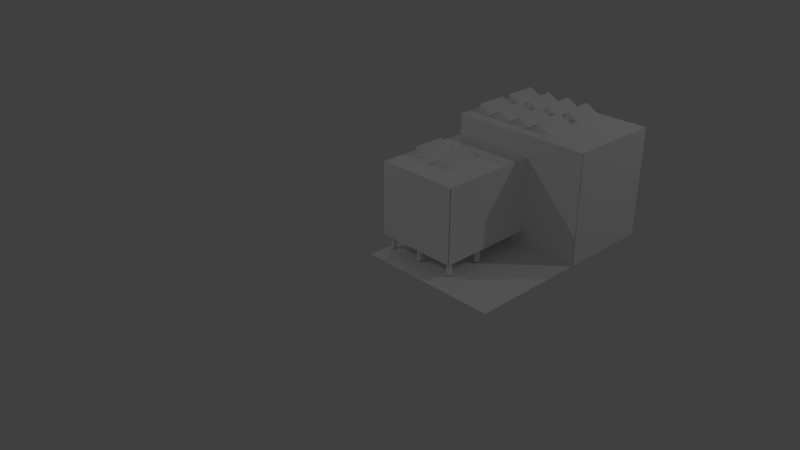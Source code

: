 # Source: Escola.blend  (saved by Blender 2.78.0; exported with 4.5.12 LTS)
import bpy
from mathutils import Matrix  # noqa: F401  (used for matrix-valued properties, if any)

bpy.ops.wm.read_factory_settings(use_empty=True)
scene = bpy.context.scene
scene.name = 'Scene'

# ---- collections
col_collection_1 = bpy.data.collections.new('Collection 1'); scene.collection.children.link(col_collection_1)

# ---- world
world_world = bpy.data.worlds.new('World'); scene.world = world_world
world_world.color = (0.05088, 0.05088, 0.05088)
world_world.use_sun_shadow = False
world_world.sun_shadow_jitter_overblur = 0.0
world_world.cycles.sampling_method = 'MANUAL'

# ---- cameras
cam_camera = bpy.data.cameras.new('Camera')
cam_camera.clip_end = 100.0
cam_camera.lens = 35.0
cam_camera.sensor_width = 32.0
cam_camera.sensor_height = 18.0
cam_camera.ortho_scale = 7.314
cam_camera.dof.focus_distance = 0.0
cam_camera.dof.aperture_fstop = 128.0

# ---- lights
light_lamp_003 = bpy.data.lights.new('Lamp.003', 'POINT')
light_lamp_003.transmission_factor = 0.0
light_lamp_003.cutoff_distance = 30.0
light_lamp_003.energy = 100.0
light_lamp_003.shadow_buffer_clip_start = 1.001
light_lamp_003.shadow_soft_size = 0.1
light_lamp_003.shadow_maximum_resolution = 0.006
light_lamp_003.use_absolute_resolution = True
light_lamp_002 = bpy.data.lights.new('Lamp.002', 'POINT')
light_lamp_002.transmission_factor = 0.0
light_lamp_002.cutoff_distance = 30.0
light_lamp_002.energy = 100.0
light_lamp_002.shadow_buffer_clip_start = 1.001
light_lamp_002.shadow_soft_size = 0.1
light_lamp_002.shadow_maximum_resolution = 0.006
light_lamp_002.use_absolute_resolution = True
light_lamp_001 = bpy.data.lights.new('Lamp.001', 'POINT')
light_lamp_001.transmission_factor = 0.0
light_lamp_001.cutoff_distance = 30.0
light_lamp_001.energy = 100.0
light_lamp_001.shadow_buffer_clip_start = 1.001
light_lamp_001.shadow_soft_size = 0.1
light_lamp_001.shadow_maximum_resolution = 0.006
light_lamp_001.use_absolute_resolution = True
light_lamp = bpy.data.lights.new('Lamp', 'POINT')
light_lamp.transmission_factor = 0.0
light_lamp.cutoff_distance = 30.0
light_lamp.energy = 100.0
light_lamp.shadow_buffer_clip_start = 1.001
light_lamp.shadow_soft_size = 0.1
light_lamp.shadow_maximum_resolution = 0.006
light_lamp.use_absolute_resolution = True

# ---- meshes
me_plane_010 = bpy.data.meshes.new('Plane.010')
me_plane_010.from_pydata([(-1.0, -1.0, 0.0), (-1.0, 1.0, 0.0), (2.672, 1.0, 0.0), (-1.0, -1.0, -7.674), (-1.0, 1.0, -7.674), (2.672, 1.0, -7.674)], [], [(1, 0, 2), (4, 5, 3), (1, 2, 5, 4), (2, 0, 3, 5), (0, 1, 4, 3)])
_k = set([(2, 5)])
me_plane_010.attributes.new('sharp_edge', 'BOOLEAN', 'EDGE').data.foreach_set('value', [ (min(e.vertices), max(e.vertices)) in _k for e in me_plane_010.edges])
_uv = me_plane_010.uv_layers.new(name='UVMap')
_uv.uv.foreach_set('vector', [0.8345, 0.4359, 0.7833, 0.4638, 0.7833, 0.3418, 0.8502, 0.335, 0.8502, 0.4421, 0.7919, 0.335, 0.7597, 0.2833, 0.6526, 0.2833, 0.6526, 0.05944, 0.7597, 0.05944, 0.9781, 0.2961, 0.8415, 0.2961, 0.8411, 0.04347, 0.9781, 0.04347, 0.8181, 0.2833, 0.7597, 0.2833, 0.7597, 0.05944, 0.8181, 0.05944])
me_plane_010.use_remesh_preserve_volume = False
me_plane_010.use_remesh_preserve_attributes = False
me_plane_010.use_mirror_vertex_groups = False
me_plane_010.update()
me_plane_009 = bpy.data.meshes.new('Plane.009')
me_plane_009.from_pydata([(-1.0, -1.0, 0.0), (-1.0, 1.0, 0.0), (2.672, 1.0, 0.0), (-1.0, -1.0, -7.674), (-1.0, 1.0, -7.674), (2.672, 1.0, -7.674)], [], [(1, 0, 2), (4, 5, 3), (1, 2, 5, 4), (2, 0, 3, 5), (0, 1, 4, 3)])
_k = set([(2, 5)])
me_plane_009.attributes.new('sharp_edge', 'BOOLEAN', 'EDGE').data.foreach_set('value', [ (min(e.vertices), max(e.vertices)) in _k for e in me_plane_009.edges])
_uv = me_plane_009.uv_layers.new(name='UVMap')
_uv.uv.foreach_set('vector', [0.8345, 0.4359, 0.7833, 0.4638, 0.7833, 0.3418, 0.8502, 0.335, 0.8502, 0.4421, 0.7919, 0.335, 0.7597, 0.2833, 0.6526, 0.2833, 0.6526, 0.05944, 0.7597, 0.05944, 0.9781, 0.2961, 0.8415, 0.2961, 0.8411, 0.04347, 0.9781, 0.04347, 0.8181, 0.2833, 0.7597, 0.2833, 0.7597, 0.05944, 0.8181, 0.05944])
me_plane_009.use_remesh_preserve_volume = False
me_plane_009.use_remesh_preserve_attributes = False
me_plane_009.use_mirror_vertex_groups = False
me_plane_009.update()
me_plane_008 = bpy.data.meshes.new('Plane.008')
me_plane_008.from_pydata([(-1.0, -1.0, 0.0), (-1.0, 1.0, 0.0), (2.672, 1.0, 0.0), (-1.0, -1.0, -7.674), (-1.0, 1.0, -7.674), (2.672, 1.0, -7.674)], [], [(1, 0, 2), (4, 5, 3), (1, 2, 5, 4), (2, 0, 3, 5), (0, 1, 4, 3)])
_k = set([(2, 5)])
me_plane_008.attributes.new('sharp_edge', 'BOOLEAN', 'EDGE').data.foreach_set('value', [ (min(e.vertices), max(e.vertices)) in _k for e in me_plane_008.edges])
_uv = me_plane_008.uv_layers.new(name='UVMap')
_uv.uv.foreach_set('vector', [0.8345, 0.4359, 0.7833, 0.4638, 0.7833, 0.3418, 0.8502, 0.335, 0.8502, 0.4421, 0.7919, 0.335, 0.7597, 0.2833, 0.6526, 0.2833, 0.6526, 0.05944, 0.7597, 0.05944, 0.9781, 0.2961, 0.8415, 0.2961, 0.8411, 0.04347, 0.9781, 0.04347, 0.8181, 0.2833, 0.7597, 0.2833, 0.7597, 0.05944, 0.8181, 0.05944])
me_plane_008.use_remesh_preserve_volume = False
me_plane_008.use_remesh_preserve_attributes = False
me_plane_008.use_mirror_vertex_groups = False
me_plane_008.update()
me_plane_007 = bpy.data.meshes.new('Plane.007')
me_plane_007.from_pydata([(-1.0, -1.0, 0.0), (-1.0, 1.0, 0.0), (2.672, 1.0, 0.0), (-1.0, -1.0, -7.674), (-1.0, 1.0, -7.674), (2.672, 1.0, -7.674)], [], [(1, 0, 2), (4, 5, 3), (1, 2, 5, 4), (2, 0, 3, 5), (0, 1, 4, 3)])
_k = set([(2, 5)])
me_plane_007.attributes.new('sharp_edge', 'BOOLEAN', 'EDGE').data.foreach_set('value', [ (min(e.vertices), max(e.vertices)) in _k for e in me_plane_007.edges])
_uv = me_plane_007.uv_layers.new(name='UVMap')
_uv.uv.foreach_set('vector', [0.8345, 0.4359, 0.7833, 0.4638, 0.7833, 0.3418, 0.8502, 0.335, 0.8502, 0.4421, 0.7919, 0.335, 0.7597, 0.2833, 0.6526, 0.2833, 0.6526, 0.05944, 0.7597, 0.05944, 0.9781, 0.2961, 0.8415, 0.2961, 0.8411, 0.04347, 0.9781, 0.04347, 0.8181, 0.2833, 0.7597, 0.2833, 0.7597, 0.05944, 0.8181, 0.05944])
me_plane_007.use_remesh_preserve_volume = False
me_plane_007.use_remesh_preserve_attributes = False
me_plane_007.use_mirror_vertex_groups = False
me_plane_007.update()
me_plane_006 = bpy.data.meshes.new('Plane.006')
me_plane_006.from_pydata([(-1.0, -1.0, 0.0), (-1.0, 1.0, 0.0), (2.672, 1.0, 0.0), (-1.0, -1.0, -7.674), (-1.0, 1.0, -7.674), (2.672, 1.0, -7.674)], [], [(1, 0, 2), (4, 5, 3), (1, 2, 5, 4), (2, 0, 3, 5), (0, 1, 4, 3)])
_k = set([(2, 5)])
me_plane_006.attributes.new('sharp_edge', 'BOOLEAN', 'EDGE').data.foreach_set('value', [ (min(e.vertices), max(e.vertices)) in _k for e in me_plane_006.edges])
_uv = me_plane_006.uv_layers.new(name='UVMap')
_uv.uv.foreach_set('vector', [0.8345, 0.4359, 0.7833, 0.4638, 0.7833, 0.3418, 0.8502, 0.335, 0.8502, 0.4421, 0.7919, 0.335, 0.7597, 0.2833, 0.6526, 0.2833, 0.6526, 0.05944, 0.7597, 0.05944, 0.9781, 0.2961, 0.8415, 0.2961, 0.8411, 0.04347, 0.9781, 0.04347, 0.8181, 0.2833, 0.7597, 0.2833, 0.7597, 0.05944, 0.8181, 0.05944])
me_plane_006.use_remesh_preserve_volume = False
me_plane_006.use_remesh_preserve_attributes = False
me_plane_006.use_mirror_vertex_groups = False
me_plane_006.update()
me_plane_005 = bpy.data.meshes.new('Plane.005')
me_plane_005.from_pydata([(-1.0, -1.0, 0.0), (-1.0, 1.0, 0.0), (2.672, 1.0, 0.0), (-1.0, -1.0, -7.674), (-1.0, 1.0, -7.674), (2.672, 1.0, -7.674)], [], [(1, 0, 2), (4, 5, 3), (1, 2, 5, 4), (2, 0, 3, 5), (0, 1, 4, 3)])
_k = set([(2, 5)])
me_plane_005.attributes.new('sharp_edge', 'BOOLEAN', 'EDGE').data.foreach_set('value', [ (min(e.vertices), max(e.vertices)) in _k for e in me_plane_005.edges])
_uv = me_plane_005.uv_layers.new(name='UVMap')
_uv.uv.foreach_set('vector', [0.8345, 0.4359, 0.7833, 0.4638, 0.7833, 0.3418, 0.8502, 0.335, 0.8502, 0.4421, 0.7919, 0.335, 0.7597, 0.2833, 0.6526, 0.2833, 0.6526, 0.05944, 0.7597, 0.05944, 0.9781, 0.2961, 0.8415, 0.2961, 0.8411, 0.04347, 0.9781, 0.04347, 0.8181, 0.2833, 0.7597, 0.2833, 0.7597, 0.05944, 0.8181, 0.05944])
me_plane_005.use_remesh_preserve_volume = False
me_plane_005.use_remesh_preserve_attributes = False
me_plane_005.use_mirror_vertex_groups = False
me_plane_005.update()
me_plane_004 = bpy.data.meshes.new('Plane.004')
me_plane_004.from_pydata([(-1.0, -1.0, 0.0), (-1.0, 1.0, 0.0), (2.672, 1.0, 0.0), (-1.0, -1.0, -7.674), (-1.0, 1.0, -7.674), (2.672, 1.0, -7.674)], [], [(1, 0, 2), (4, 5, 3), (1, 2, 5, 4), (2, 0, 3, 5), (0, 1, 4, 3)])
_k = set([(2, 5)])
me_plane_004.attributes.new('sharp_edge', 'BOOLEAN', 'EDGE').data.foreach_set('value', [ (min(e.vertices), max(e.vertices)) in _k for e in me_plane_004.edges])
_uv = me_plane_004.uv_layers.new(name='UVMap')
_uv.uv.foreach_set('vector', [0.8345, 0.4359, 0.7833, 0.4638, 0.7833, 0.3418, 0.8502, 0.335, 0.8502, 0.4421, 0.7919, 0.335, 0.7597, 0.2833, 0.6526, 0.2833, 0.6526, 0.05944, 0.7597, 0.05944, 0.9781, 0.2961, 0.8415, 0.2961, 0.8411, 0.04347, 0.9781, 0.04347, 0.8181, 0.2833, 0.7597, 0.2833, 0.7597, 0.05944, 0.8181, 0.05944])
me_plane_004.use_remesh_preserve_volume = False
me_plane_004.use_remesh_preserve_attributes = False
me_plane_004.use_mirror_vertex_groups = False
me_plane_004.update()
me_plane_003 = bpy.data.meshes.new('Plane.003')
me_plane_003.from_pydata([(-1.0, -1.0, 0.0), (-1.0, 1.0, 0.0), (2.672, 1.0, 0.0), (-1.0, -1.0, -7.674), (-1.0, 1.0, -7.674), (2.672, 1.0, -7.674)], [], [(1, 0, 2), (4, 5, 3), (1, 2, 5, 4), (2, 0, 3, 5), (0, 1, 4, 3)])
_k = set([(2, 5)])
me_plane_003.attributes.new('sharp_edge', 'BOOLEAN', 'EDGE').data.foreach_set('value', [ (min(e.vertices), max(e.vertices)) in _k for e in me_plane_003.edges])
_uv = me_plane_003.uv_layers.new(name='UVMap')
_uv.uv.foreach_set('vector', [0.8345, 0.4359, 0.7833, 0.4638, 0.7833, 0.3418, 0.8502, 0.335, 0.8502, 0.4421, 0.7919, 0.335, 0.7597, 0.2833, 0.6526, 0.2833, 0.6526, 0.05944, 0.7597, 0.05944, 0.9781, 0.2961, 0.8415, 0.2961, 0.8411, 0.04347, 0.9781, 0.04347, 0.8181, 0.2833, 0.7597, 0.2833, 0.7597, 0.05944, 0.8181, 0.05944])
me_plane_003.use_remesh_preserve_volume = False
me_plane_003.use_remesh_preserve_attributes = False
me_plane_003.use_mirror_vertex_groups = False
me_plane_003.update()
me_plane_002 = bpy.data.meshes.new('Plane.002')
me_plane_002.from_pydata([(-1.0, -1.0, 0.0), (-1.0, 1.0, 0.0), (2.672, 1.0, 0.0), (-1.0, -1.0, -7.674), (-1.0, 1.0, -7.674), (2.672, 1.0, -7.674)], [], [(1, 0, 2), (4, 5, 3), (1, 2, 5, 4), (2, 0, 3, 5), (0, 1, 4, 3)])
_k = set([(2, 5)])
me_plane_002.attributes.new('sharp_edge', 'BOOLEAN', 'EDGE').data.foreach_set('value', [ (min(e.vertices), max(e.vertices)) in _k for e in me_plane_002.edges])
_uv = me_plane_002.uv_layers.new(name='UVMap')
_uv.uv.foreach_set('vector', [0.8345, 0.4359, 0.7833, 0.4638, 0.7833, 0.3418, 0.8502, 0.335, 0.8502, 0.4421, 0.7919, 0.335, 0.7597, 0.2833, 0.6526, 0.2833, 0.6526, 0.05944, 0.7597, 0.05944, 0.9781, 0.2961, 0.8415, 0.2961, 0.8411, 0.04347, 0.9781, 0.04347, 0.8181, 0.2833, 0.7597, 0.2833, 0.7597, 0.05944, 0.8181, 0.05944])
me_plane_002.use_remesh_preserve_volume = False
me_plane_002.use_remesh_preserve_attributes = False
me_plane_002.use_mirror_vertex_groups = False
me_plane_002.update()
me_cube_030 = bpy.data.meshes.new('Cube.030')
me_cube_030.from_pydata([(0.1437, -0.321, -1.0), (0.9692, -0.321, -1.0), (0.1437, -1.953, -1.0), (0.9692, -1.953, -1.0)], [], [(0, 2, 3, 1)])
_uv = me_cube_030.uv_layers.new(name='UVMap')
_uv.uv.foreach_set('vector', [0.4917, 0.6619, 0.03325, 0.6619, 0.03325, 0.43, 0.4917, 0.43])
me_cube_030.use_remesh_preserve_volume = False
me_cube_030.use_remesh_preserve_attributes = False
me_cube_030.use_mirror_vertex_groups = False
me_cube_030.update()
me_cube_029 = bpy.data.meshes.new('Cube.029')
me_cube_029.from_pydata([(-1.0, -0.321, -1.0), (0.1437, -0.321, -1.0), (-1.0, -1.953, -1.0), (0.1437, -1.953, -1.0)], [], [(0, 2, 3, 1)])
_uv = me_cube_029.uv_layers.new(name='UVMap')
_uv.uv.foreach_set('vector', [0.03325, 0.9832, 0.4917, 0.9832, 0.4917, 0.6619, 0.03325, 0.6619])
me_cube_029.use_remesh_preserve_volume = False
me_cube_029.use_remesh_preserve_attributes = False
me_cube_029.use_mirror_vertex_groups = False
me_cube_029.update()
me_plane = bpy.data.meshes.new('Plane')
me_plane.from_pydata([(-1.0, -1.0, 0.0), (-1.0, 1.0, 0.0), (2.672, 1.0, 0.0), (-1.0, -1.0, -7.674), (-1.0, 1.0, -7.674), (2.672, 1.0, -7.674)], [], [(1, 0, 2), (4, 5, 3), (1, 2, 5, 4), (2, 0, 3, 5), (0, 1, 4, 3)])
_k = set([(2, 5)])
me_plane.attributes.new('sharp_edge', 'BOOLEAN', 'EDGE').data.foreach_set('value', [ (min(e.vertices), max(e.vertices)) in _k for e in me_plane.edges])
_uv = me_plane.uv_layers.new(name='UVMap')
_uv.uv.foreach_set('vector', [0.8345, 0.4359, 0.7833, 0.4638, 0.7833, 0.3418, 0.8502, 0.335, 0.8502, 0.4421, 0.7919, 0.335, 0.7597, 0.2833, 0.6526, 0.2833, 0.6526, 0.05944, 0.7597, 0.05944, 0.9781, 0.2961, 0.8415, 0.2961, 0.8411, 0.04347, 0.9781, 0.04347, 0.8181, 0.2833, 0.7597, 0.2833, 0.7597, 0.05944, 0.8181, 0.05944])
me_plane.use_remesh_preserve_volume = False
me_plane.use_remesh_preserve_attributes = False
me_plane.use_mirror_vertex_groups = False
me_plane.update()
me_cube_028 = bpy.data.meshes.new('Cube.028')
me_cube_028.from_pydata([(0.9692, 1.0, -1.0), (0.9692, -0.321, -1.0), (0.9692, 1.0, 0.5192), (0.9692, -0.321, 0.5192)], [], [(0, 2, 3, 1)])
_uv = me_cube_028.uv_layers.new(name='UVMap')
_uv.uv.foreach_set('vector', [0.9639, 0.582, 0.9639, 0.9609, 0.6344, 0.9609, 0.6344, 0.582])
me_cube_028.use_remesh_preserve_volume = False
me_cube_028.use_remesh_preserve_attributes = False
me_cube_028.use_mirror_vertex_groups = False
me_cube_028.update()
me_cube_026 = bpy.data.meshes.new('Cube.026')
me_cube_026.from_pydata([(-1.006, -1.716, 0.2265), (0.1372, -1.716, 0.2265), (-1.006, -1.716, -0.7978), (0.1372, -1.716, -0.7978), (0.1437, -1.709, 0.2265), (0.1437, -0.321, 0.2265), (0.1437, -1.709, -0.7978), (0.1437, -0.321, -0.7978)], [], [(3, 1, 0, 2), (7, 5, 4, 6)])
_uv = me_cube_026.uv_layers.new(name='UVMap')
_uv.uv.foreach_set('vector', [0.2891, 0.07647, 0.2891, 0.3001, 0.0394, 0.3001, 0.0394, 0.07647, 0.5921, 0.07647, 0.5921, 0.3001, 0.2891, 0.3001, 0.2891, 0.07647])
me_cube_026.use_remesh_preserve_volume = False
me_cube_026.use_remesh_preserve_attributes = False
me_cube_026.use_mirror_vertex_groups = False
me_cube_026.update()
me_cube_021 = bpy.data.meshes.new('Cube.021')
me_cube_021.from_pydata([(0.04909, -1.142, -0.9851), (0.04909, -1.142, -0.7978), (0.04909, -1.091, -0.9851), (0.04909, -1.091, -0.7978), (0.1, -1.142, -0.9851), (0.1, -1.142, -0.7978), (0.1, -1.091, -0.9851), (0.1, -1.091, -0.7978), (-0.9417, -1.142, -0.9851), (-0.9417, -1.142, -0.7978), (-0.9417, -1.091, -0.9851), (-0.9417, -1.091, -0.7978), (-0.8908, -1.142, -0.9851), (-0.8908, -1.142, -0.7978), (-0.8908, -1.091, -0.9851), (-0.8908, -1.091, -0.7978), (-0.4664, -1.646, -0.9851), (-0.4664, -1.646, -0.7978), (-0.4664, -1.595, -0.9851), (-0.4664, -1.595, -0.7978), (-0.4155, -1.646, -0.9851), (-0.4155, -1.646, -0.7978), (-0.4155, -1.595, -0.9851), (-0.4155, -1.595, -0.7978), (-0.9417, -1.646, -0.9851), (-0.9417, -1.646, -0.7978), (-0.9417, -1.595, -0.9851), (-0.9417, -1.595, -0.7978), (-0.8908, -1.646, -0.9851), (-0.8908, -1.646, -0.7978), (-0.8908, -1.595, -0.9851), (-0.8908, -1.595, -0.7978), (-1.0, -1.709, 0.2265), (-1.0, 1.0, -1.0), (0.1437, -1.709, 0.2265), (-1.0, -0.321, -1.0), (-1.0, -0.321, 0.2265), (0.1437, -0.321, -1.0), (0.1437, -0.321, 0.2265), (0.9692, 1.0, -1.0), (0.9692, -0.321, -1.0), (-1.0, -1.709, -0.7978), (0.1437, -1.709, -0.7978), (0.1437, -0.321, -0.7978), (-1.0, -0.321, -0.7978), (-1.0, -0.321, 0.5192), (-1.0, 1.0, 0.5192), (0.9692, 1.0, 0.5192), (0.9692, -0.321, 0.5192), (0.04909, -1.646, -0.9851), (0.04909, -1.646, -0.7978), (0.04909, -1.595, -0.9851), (0.04909, -1.595, -0.7978), (0.1, -1.646, -0.9851), (0.1, -1.646, -0.7978), (0.1, -1.595, -0.9851), (0.1, -1.595, -0.7978)], [], [(0, 1, 3, 2), (2, 3, 7, 6), (6, 7, 5, 4), (4, 5, 1, 0), (8, 9, 11, 10), (10, 11, 15, 14), (14, 15, 13, 12), (12, 13, 9, 8), (16, 17, 19, 18), (18, 19, 23, 22), (22, 23, 21, 20), (20, 21, 17, 16), (24, 25, 27, 26), (26, 27, 31, 30), (30, 31, 29, 28), (28, 29, 25, 24), (43, 38, 34, 42), (42, 34, 32, 41), (44, 43, 42, 41), (38, 36, 32, 34), (41, 32, 36, 44), (45, 48, 47, 46), (39, 47, 48, 40), (44, 35, 37, 43), (36, 38, 43, 37, 40, 48, 45), (36, 45, 46, 33, 35, 44), (33, 46, 47, 39), (33, 39, 40, 37, 35), (49, 50, 52, 51), (51, 52, 56, 55), (55, 56, 54, 53), (53, 54, 50, 49)])
_uv = me_cube_021.uv_layers.new(name='UVMap')
_uv.uv.foreach_set('vector', [0.0, 0.0, 0.0, 0.0, 0.0, 0.0, 0.0, 0.0, 0.0, 0.0, 0.0, 0.0, 0.0, 0.0, 0.0, 0.0, 0.0, 0.0, 0.0, 0.0, 0.0, 0.0, 0.0, 0.0, 0.0, 0.0, 0.0, 0.0, 0.0, 0.0, 0.0, 0.0, 0.0, 0.0, 0.0, 0.0, 0.0, 0.0, 0.0, 0.0, 0.0, 0.0, 0.0, 0.0, 0.0, 0.0, 0.0, 0.0, 0.0, 0.0, 0.0, 0.0, 0.0, 0.0, 0.0, 0.0, 0.0, 0.0, 0.0, 0.0, 0.0, 0.0, 0.0, 0.0, 0.0, 0.0, 0.0, 0.0, 0.0, 0.0, 0.0, 0.0, 0.0, 0.0, 0.0, 0.0, 0.0, 0.0, 0.0, 0.0, 0.0, 0.0, 0.0, 0.0, 0.0, 0.0, 0.0, 0.0, 0.0, 0.0, 0.0, 0.0, 0.0, 0.0, 0.0, 0.0, 0.0, 0.0, 0.0, 0.0, 0.0, 0.0, 0.0, 0.0, 0.0, 0.0, 0.0, 0.0, 0.0, 0.0, 0.0, 0.0, 0.0, 0.0, 0.0, 0.0, 0.0, 0.0, 0.0, 0.0, 0.0, 0.0, 0.0, 0.0, 0.0, 0.0, 0.0, 0.0, 0.979, 0.03215, 0.979, 0.1819, 0.776, 0.1819, 0.776, 0.03215, 0.776, 0.03215, 0.776, 0.1819, 0.6088, 0.1819, 0.6088, 0.03215, 0.04322, 0.4592, 0.06183, 0.2582, 0.1174, 0.3216, 0.1152, 0.3189, 0.1203, 0.326, 0.19, 0.367, 0.115, 0.3233, 0.1173, 0.3237, 0.1152, 0.3189, 0.115, 0.3233, 0.19, 0.367, 0.04322, 0.4592, 0.2205, 0.3624, 0.4511, 0.1024, 0.6022, 0.429, 0.2945, 0.4513, 0.9801, 0.751, 0.9801, 0.9731, 0.7869, 0.9731, 0.7869, 0.751, 0.04322, 0.4592, 0.0001491, 0.4915, 0.007859, 0.1972, 0.06183, 0.2582, 0.19, 0.367, 0.1203, 0.326, 0.06183, 0.2582, 0.007859, 0.1972, 0.03003, 0.0001481, 0.4511, 0.1024, 0.2205, 0.3624, 0.19, 0.367, 0.2205, 0.3624, 0.2945, 0.4513, 0.1821, 0.5517, 0.0001491, 0.4915, 0.04322, 0.4592, 0.1821, 0.5517, 0.2945, 0.4513, 0.6022, 0.429, 0.4628, 0.8254, 0.1821, 0.5517, 0.4628, 0.8254, 0.1092, 0.9999, 0.0001481, 0.7789, 0.0001491, 0.4915, 0.0, 0.0, 0.0, 0.0, 0.0, 0.0, 0.0, 0.0, 0.0, 0.0, 0.0, 0.0, 0.0, 0.0, 0.0, 0.0, 0.0, 0.0, 0.0, 0.0, 0.0, 0.0, 0.0, 0.0, 0.0, 0.0, 0.0, 0.0, 0.0, 0.0, 0.0, 0.0])
me_cube_021.use_remesh_preserve_volume = False
me_cube_021.use_remesh_preserve_attributes = False
me_cube_021.use_mirror_vertex_groups = False
me_cube_021.update()
me_camera = bpy.data.meshes.new('Camera')
me_camera.from_pydata([], [], [])
me_camera.use_remesh_preserve_volume = False
me_camera.use_remesh_preserve_attributes = False
me_camera.use_mirror_vertex_groups = False
me_camera.update()

# ---- objects
ob_plane_009 = bpy.data.objects.new('Plane.009', me_plane_010)
ob_plane_008 = bpy.data.objects.new('Plane.008', me_plane_009)
ob_plane_007 = bpy.data.objects.new('Plane.007', me_plane_008)
ob_plane_006 = bpy.data.objects.new('Plane.006', me_plane_007)
ob_plane_005 = bpy.data.objects.new('Plane.005', me_plane_006)
ob_plane_004 = bpy.data.objects.new('Plane.004', me_plane_005)
ob_plane_003 = bpy.data.objects.new('Plane.003', me_plane_004)
ob_plane_002 = bpy.data.objects.new('Plane.002', me_plane_003)
ob_plane_001 = bpy.data.objects.new('Plane.001', me_plane_002)
ob_cube_009 = bpy.data.objects.new('Cube.009', me_cube_030)
ob_cube_007 = bpy.data.objects.new('Cube.007', me_cube_029)
ob_lamp_003 = bpy.data.objects.new('Lamp.003', light_lamp_003)
ob_lamp_002 = bpy.data.objects.new('Lamp.002', light_lamp_002)
ob_lamp_001 = bpy.data.objects.new('Lamp.001', light_lamp_001)
ob_plane = bpy.data.objects.new('Plane', me_plane)
ob_cube_008 = bpy.data.objects.new('Cube.008', me_cube_028)
ob_cube_006 = bpy.data.objects.new('Cube.006', me_cube_026)
ob_cube_001 = bpy.data.objects.new('Cube.001', me_cube_021)
ob_camera_001 = bpy.data.objects.new('Camera.001', me_camera)
ob_lamp = bpy.data.objects.new('Lamp', light_lamp)
ob_camera = bpy.data.objects.new('Camera', cam_camera)

# ---- transforms, parenting, visibility, modifiers, constraints
ob_plane_009.location = (1.148, 2.929, 1.559)
ob_plane_009.rotation_euler = (-1.571, -0.0, 0.0)
ob_plane_009.scale = (0.05976, 0.05976, 0.05976)
ob_plane_009.lineart.crease_threshold = 0.0
ob_plane_008.location = (1.148, 2.331, 1.559)
ob_plane_008.rotation_euler = (-1.571, -0.0, 0.0)
ob_plane_008.scale = (0.05976, 0.05976, 0.05976)
ob_plane_008.lineart.crease_threshold = 0.0
ob_plane_007.location = (0.8423, 2.331, 1.559)
ob_plane_007.rotation_euler = (-1.571, -0.0, 0.0)
ob_plane_007.scale = (0.05976, 0.05976, 0.05976)
ob_plane_007.lineart.crease_threshold = 0.0
ob_plane_006.location = (0.8423, 2.929, 1.559)
ob_plane_006.rotation_euler = (-1.571, -0.0, 0.0)
ob_plane_006.scale = (0.05976, 0.05976, 0.05976)
ob_plane_006.lineart.crease_threshold = 0.0
ob_plane_005.location = (0.5164, 2.929, 1.559)
ob_plane_005.rotation_euler = (-1.571, -0.0, 0.0)
ob_plane_005.scale = (0.05976, 0.05976, 0.05976)
ob_plane_005.lineart.crease_threshold = 0.0
ob_plane_004.location = (0.5164, 2.331, 1.559)
ob_plane_004.rotation_euler = (-1.571, -0.0, 0.0)
ob_plane_004.scale = (0.05976, 0.05976, 0.05976)
ob_plane_004.lineart.crease_threshold = 0.0
ob_plane_003.location = (0.1973, 2.331, 1.559)
ob_plane_003.rotation_euler = (-1.571, -0.0, 0.0)
ob_plane_003.scale = (0.05976, 0.05976, 0.05976)
ob_plane_003.lineart.crease_threshold = 0.0
ob_plane_002.location = (0.1973, 2.929, 1.559)
ob_plane_002.rotation_euler = (-1.571, -0.0, 0.0)
ob_plane_002.scale = (0.05976, 0.05976, 0.05976)
ob_plane_002.lineart.crease_threshold = 0.0
ob_plane_001.location = (0.6157, 1.154, 1.266)
ob_plane_001.rotation_euler = (-1.571, -0.0, 0.0)
ob_plane_001.scale = (0.05976, 0.05976, 0.05976)
ob_plane_001.lineart.crease_threshold = 0.0
ob_cube_009.location = (0.9999, 1.981, 0.9819)
ob_cube_009.lineart.crease_threshold = 0.0
ob_cube_007.location = (0.9999, 1.981, 0.9819)
ob_cube_007.lineart.crease_threshold = 0.0
ob_lamp_003.location = (8.784, -7.108, 5.904)
ob_lamp_003.rotation_euler = (0.6503, 0.05522, 1.866)
ob_lamp_003.lock_rotations_4d = False
ob_lamp_003.empty_display_type = 'ARROWS'
ob_lamp_003.color = (0.0, 0.0, 0.0, 0.0)
ob_lamp_003.lineart.crease_threshold = 0.0
ob_lamp_002.location = (-6.097, 8.068, 5.904)
ob_lamp_002.rotation_euler = (0.6503, 0.05522, 1.866)
ob_lamp_002.lock_rotations_4d = False
ob_lamp_002.empty_display_type = 'ARROWS'
ob_lamp_002.color = (0.0, 0.0, 0.0, 0.0)
ob_lamp_002.lineart.crease_threshold = 0.0
ob_lamp_001.location = (-3.448, -4.964, 5.904)
ob_lamp_001.rotation_euler = (0.6503, 0.05522, 1.866)
ob_lamp_001.lock_rotations_4d = False
ob_lamp_001.empty_display_type = 'ARROWS'
ob_lamp_001.color = (0.0, 0.0, 0.0, 0.0)
ob_lamp_001.lineart.crease_threshold = 0.0
ob_plane.location = (0.191, 1.154, 1.266)
ob_plane.rotation_euler = (-1.571, -0.0, 0.0)
ob_plane.scale = (0.05976, 0.05976, 0.05976)
ob_plane.lineart.crease_threshold = 0.0
ob_cube_008.location = (1.007, 1.981, 0.9819)
ob_cube_008.lineart.crease_threshold = 0.0
ob_cube_006.location = (1.006, 1.981, 0.9819)
ob_cube_006.lineart.crease_threshold = 0.0
ob_cube_001.location = (0.9999, 1.981, 0.9819)
ob_cube_001.lineart.crease_threshold = 0.0
ob_camera_001.location = (0.0, 0.0, 0.0)
ob_camera_001.scale = (0.1, 0.1, 0.1)
ob_camera_001.lineart.crease_threshold = 0.0
ob_lamp.location = (5.8, 5.209, 5.904)
ob_lamp.rotation_euler = (0.6503, 0.05522, 1.866)
ob_lamp.lock_rotations_4d = False
ob_lamp.empty_display_type = 'ARROWS'
ob_lamp.color = (0.0, 0.0, 0.0, 0.0)
ob_lamp.lineart.crease_threshold = 0.0
ob_camera.location = (7.481, -6.508, 5.344)
ob_camera.rotation_euler = (1.109, 0.0, 0.8149)
ob_camera.lock_rotations_4d = False
ob_camera.empty_display_type = 'ARROWS'
ob_camera.color = (0.0, 0.0, 0.0, 0.0)
ob_camera.display_type = 'WIRE'
ob_camera.lineart.crease_threshold = 0.0

# ---- collection membership
col_collection_1.objects.link(ob_plane_009)
col_collection_1.objects.link(ob_plane_008)
col_collection_1.objects.link(ob_plane_007)
col_collection_1.objects.link(ob_plane_006)
col_collection_1.objects.link(ob_plane_005)
col_collection_1.objects.link(ob_plane_004)
col_collection_1.objects.link(ob_plane_003)
col_collection_1.objects.link(ob_plane_002)
col_collection_1.objects.link(ob_plane_001)
col_collection_1.objects.link(ob_cube_009)
col_collection_1.objects.link(ob_cube_007)
col_collection_1.objects.link(ob_lamp_003)
col_collection_1.objects.link(ob_lamp_002)
col_collection_1.objects.link(ob_lamp_001)
col_collection_1.objects.link(ob_plane)
col_collection_1.objects.link(ob_cube_008)
col_collection_1.objects.link(ob_cube_006)
col_collection_1.objects.link(ob_cube_001)
col_collection_1.objects.link(ob_camera_001)
col_collection_1.objects.link(ob_lamp)
col_collection_1.objects.link(ob_camera)

# ---- scene / render settings (as saved in the file)
scene.camera = ob_camera
scene.frame_start = 1; scene.frame_end = 250; scene.frame_set(1)
scene.render.engine = 'BLENDER_EEVEE_NEXT'
scene.render.resolution_percentage = 50
scene.render.dither_intensity = 0.0
scene.cycles.use_denoising = False
scene.cycles.samples = 128
scene.cycles.sampling_pattern = 'TABULATED_SOBOL'
scene.cycles.light_sampling_threshold = 0.0
scene.cycles.use_adaptive_sampling = False
scene.cycles.use_light_tree = False
scene.cycles.blur_glossy = 0.0
scene.cycles.sample_clamp_indirect = 0.0
scene.view_settings.view_transform = 'Standard'
bpy.context.view_layer.update()
